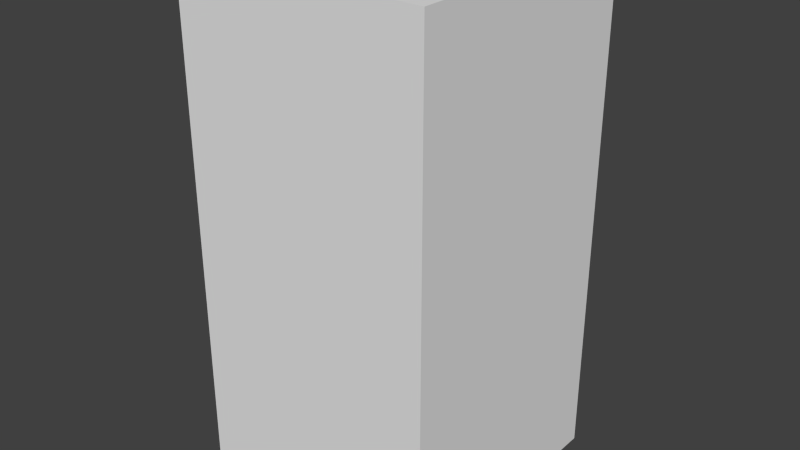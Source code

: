 # Source: greyMonsterTwo.blend  (saved by Blender 2.68.0; exported with 4.5.12 LTS)
import bpy
from mathutils import Matrix  # noqa: F401  (used for matrix-valued properties, if any)

bpy.ops.wm.read_factory_settings(use_empty=True)
scene = bpy.context.scene
scene.name = 'Scene'

# ---- collections
col_collection_1 = bpy.data.collections.new('Collection 1'); scene.collection.children.link(col_collection_1)

# ---- world
world_world = bpy.data.worlds.new('World'); scene.world = world_world
world_world.color = (0.05088, 0.05088, 0.05088)
world_world.use_sun_shadow = False
world_world.sun_shadow_jitter_overblur = 0.0
world_world.cycles.sampling_method = 'MANUAL'
world_world.cycles.sample_map_resolution = 256

# ---- meshes
me_greymonstertwo = bpy.data.meshes.new('greyMonsterTwo')
me_greymonstertwo.from_pydata([(-0.5, -0.5, -1.0), (-0.5, 0.5, -1.0), (0.5, 0.5, -1.0), (0.5, -0.5, -1.0), (-0.5, -0.5, 1.0), (-0.5, 0.5, 1.0), (0.5, 0.5, 1.0), (0.5, -0.5, 1.0)], [], [(4, 5, 1, 0), (5, 6, 2, 1), (6, 7, 3, 2), (7, 4, 0, 3), (0, 1, 2, 3), (7, 6, 5, 4)])
me_greymonstertwo.use_remesh_preserve_volume = False
me_greymonstertwo.use_remesh_preserve_attributes = False
me_greymonstertwo.use_mirror_vertex_groups = False
me_greymonstertwo.update()

# ---- objects
ob_greymonstertwo = bpy.data.objects.new('greyMonsterTwo', me_greymonstertwo)

# ---- transforms, parenting, visibility, modifiers, constraints
ob_greymonstertwo.location = (0.0, 0.0, 0.0)
ob_greymonstertwo.lineart.crease_threshold = 0.0

# ---- collection membership
col_collection_1.objects.link(ob_greymonstertwo)

# ---- scene / render settings (as saved in the file)
scene.frame_start = 1; scene.frame_end = 250; scene.frame_set(1)
scene.render.engine = 'BLENDER_EEVEE_NEXT'
scene.render.image_settings.color_mode = 'RGB'
scene.render.image_settings.compression = 90
scene.render.resolution_percentage = 50
scene.render.dither_intensity = 0.0
scene.cycles.use_denoising = False
scene.cycles.samples = 10
scene.cycles.sampling_pattern = 'TABULATED_SOBOL'
scene.cycles.light_sampling_threshold = 0.0
scene.cycles.use_adaptive_sampling = False
scene.cycles.use_light_tree = False
scene.cycles.blur_glossy = 0.0
scene.cycles.volume_bounces = 1
scene.cycles.pixel_filter_type = 'GAUSSIAN'
scene.cycles.sample_clamp_indirect = 0.0
scene.view_settings.view_transform = 'Standard'
bpy.context.view_layer.update()

# ---- added for rendering (the .blend has no active camera and no usable light): camera, sun
cam_auto = bpy.data.cameras.new('AutoCamera')
cam_auto.lens = 50.0
cam_auto.sensor_width = 36.0
cam_auto.clip_end = 1000.0
ob_auto_camera = bpy.data.objects.new('AutoCamera', cam_auto)
scene.collection.objects.link(ob_auto_camera)
ob_auto_camera.location = (2.26633, -2.71959, 1.81306)
ob_auto_camera.rotation_euler = (1.09748, -7.21219e-08, 0.694738)
scene.camera = ob_auto_camera
light_auto_sun = bpy.data.lights.new('AutoSun', 'SUN')
light_auto_sun.energy = 3.0
light_auto_sun.angle = 0.0523599
ob_auto_sun = bpy.data.objects.new('AutoSun', light_auto_sun)
scene.collection.objects.link(ob_auto_sun)
ob_auto_sun.rotation_euler = (0.872665, 0.174533, 0.523599)
bpy.context.view_layer.update()

